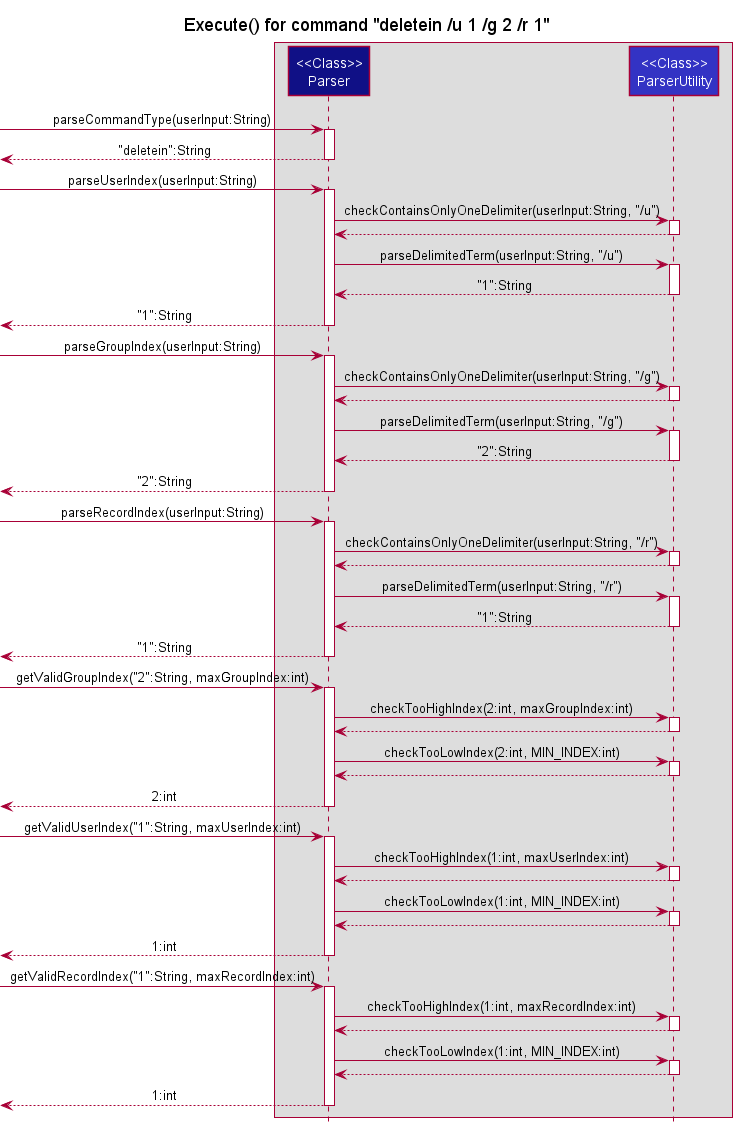

The diagram above was rendered by PlantUML. Its source (embedded in the PNG):
@startuml
!include style.puml

skinparam noteTextAlignment left

Title : Execute() for command "deletein /u 1 /g 2 /r 1"

box
    Participant "<<Class>>\nParser" as Parser LOGIC_COLOR
    Participant "<<Class>>\nParserUtility" as UParser LOGIC_COLOR_T1
end box

[-> Parser : parseCommandType(userInput:String)
activate Parser
Parser -->[ : "deletein":String
deactivate Parser

[-> Parser : parseUserIndex(userInput:String)
activate Parser
Parser -> UParser : checkContainsOnlyOneDelimiter(userInput:String, "/u")
activate UParser
UParser --> Parser
deactivate UParser
Parser -> UParser : parseDelimitedTerm(userInput:String, "/u")
activate UParser
UParser --> Parser : "1":String
deactivate UParser
Parser -->[ : "1":String
deactivate Parser

[-> Parser : parseGroupIndex(userInput:String)
activate Parser
Parser -> UParser : checkContainsOnlyOneDelimiter(userInput:String, "/g")
activate UParser
UParser --> Parser
deactivate UParser
Parser -> UParser : parseDelimitedTerm(userInput:String, "/g")
activate UParser
UParser --> Parser : "2":String
deactivate UParser
Parser -->[ : "2":String
deactivate Parser

[-> Parser : parseRecordIndex(userInput:String)
activate Parser
Parser -> UParser : checkContainsOnlyOneDelimiter(userInput:String, "/r")
activate UParser
UParser --> Parser
deactivate UParser
Parser -> UParser : parseDelimitedTerm(userInput:String, "/r")
activate UParser
UParser --> Parser : "1":String
deactivate UParser
Parser -->[ : "1":String
deactivate Parser

[-> Parser : getValidGroupIndex("2":String, maxGroupIndex:int)
activate Parser
Parser -> UParser : checkTooHighIndex(2:int, maxGroupIndex:int)
activate UParser
UParser --> Parser
deactivate UParser
Parser -> UParser : checkTooLowIndex(2:int, MIN_INDEX:int)
activate UParser
UParser --> Parser
deactivate UParser
Parser -->[ : 2:int
deactivate Parser

[-> Parser : getValidUserIndex("1":String, maxUserIndex:int)
activate Parser
Parser -> UParser : checkTooHighIndex(1:int, maxUserIndex:int)
activate UParser
UParser --> Parser
deactivate UParser
Parser -> UParser : checkTooLowIndex(1:int, MIN_INDEX:int)
activate UParser
UParser --> Parser
deactivate UParser
Parser -->[ : 1:int
deactivate Parser

[-> Parser : getValidRecordIndex("1":String, maxRecordIndex:int)
activate Parser
Parser -> UParser : checkTooHighIndex(1:int, maxRecordIndex:int)
activate UParser
UParser --> Parser
deactivate UParser
Parser -> UParser : checkTooLowIndex(1:int, MIN_INDEX:int)
activate UParser
UParser --> Parser
deactivate UParser
Parser -->[ : 1:int
deactivate Parser

@enduml